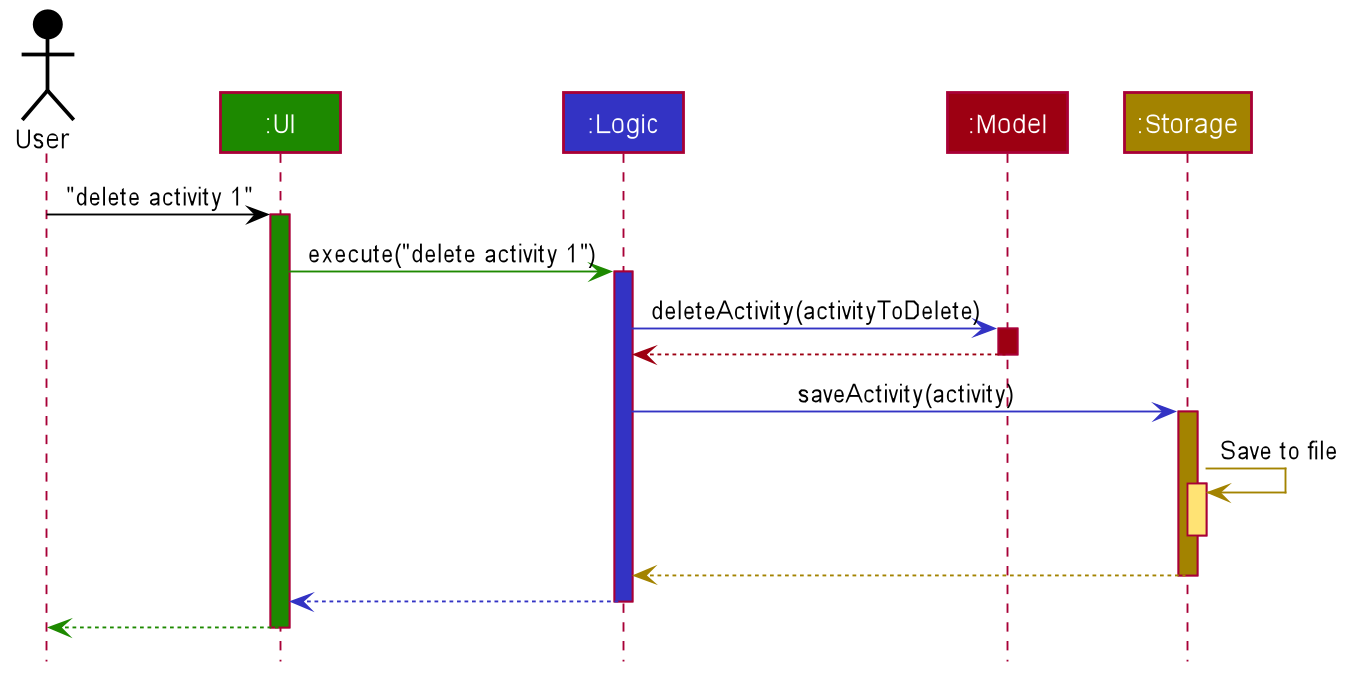

The diagram above was rendered by PlantUML. Its source (embedded in the PNG):
@startuml








skinparam BackgroundColor #FFFFFFF

skinparam Shadowing false

skinparam Class {
    FontColor #FFFFFF
    BorderThickness 1
    BorderColor #FFFFFF
    StereotypeFontColor #FFFFFF
    FontName Arial
}

skinparam Actor {
    BorderColor #000000
    Color #000000
    FontName Arial
}

skinparam Sequence {
    MessageAlign center
    BoxFontSize 15
    BoxPadding 0
    BoxFontColor #FFFFFF
    FontName Arial
}

skinparam Participant {
    FontColor #FFFFFFF
    Padding 20
}

skinparam MinClassWidth 50
skinparam ParticipantPadding 10
skinparam Shadowing false
skinparam DefaultTextAlignment center
skinparam packageStyle Rectangle

hide footbox
hide members
hide circle
scale 1.25

Actor User as user #000000
Participant ":UI" as ui #1D8900
Participant ":Logic" as logic #3333C4
Participant ":Model" as model #9D0012
Participant ":Storage" as storage #A38300

user -[#000000]> ui : "delete activity 1"
activate ui #1D8900

ui -[#1D8900]> logic : execute("delete activity 1")
activate logic #3333C4

logic -[#3333C4]> model : deleteActivity(activityToDelete)
activate model #9D0012

model -[#9D0012]-> logic
deactivate model

logic -[#3333C4]> storage : saveActivity(activity)
activate storage #A38300

storage -[#A38300]> storage : Save to file
activate storage #FFE374
deactivate storage

storage --[#A38300]> logic
deactivate storage

logic --[#3333C4]> ui
deactivate logic

ui--[#1D8900]> user
deactivate ui
@enduml